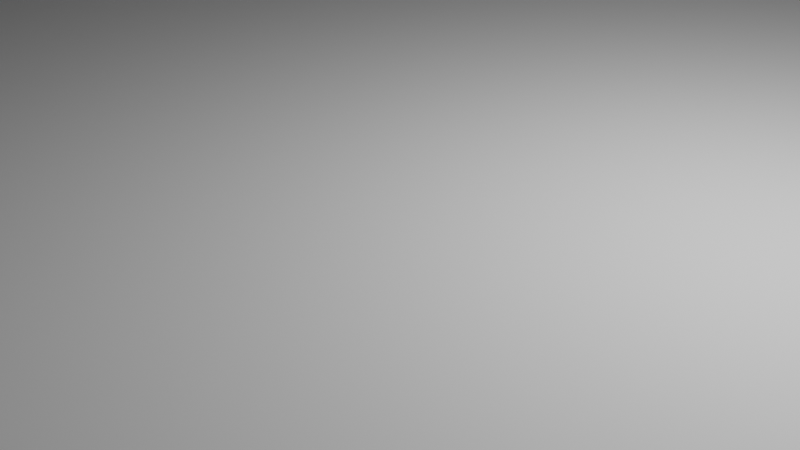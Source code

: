 # Source: case.blend  (saved by Blender 2.90.8; exported with 4.5.12 LTS)
import bpy
from mathutils import Matrix  # noqa: F401  (used for matrix-valued properties, if any)

bpy.ops.wm.read_factory_settings(use_empty=True)
scene = bpy.context.scene
scene.name = 'Scene'

# ---- collections
col_collection = bpy.data.collections.new('Collection'); scene.collection.children.link(col_collection)
col_box = bpy.data.collections.new('Box'); scene.collection.children.link(col_box)

# ---- world
world_world = bpy.data.worlds.new('World'); scene.world = world_world
world_world.use_nodes = True; world_world.node_tree.nodes.clear()
_N = world_world.node_tree.nodes; _L = world_world.node_tree.links
n0 = _N.new('ShaderNodeOutputWorld'); n0.name = 'World Output'; n0.location = (300, 300)
n1 = _N.new('ShaderNodeBackground'); n1.name = 'Background'; n1.location = (10, 300)
n1.inputs[0].default_value = (0.05088, 0.05088, 0.05088, 1.0)
_L.new(n1.outputs[0], n0.inputs[0])
n0.is_active_output = True
world_world.color = (0.05088, 0.05088, 0.05088)
world_world.use_sun_shadow = False
world_world.sun_shadow_jitter_overblur = 0.0

# ---- cameras
cam_camera = bpy.data.cameras.new('Camera')
cam_camera.clip_end = 100.0
cam_camera.ortho_scale = 7.314

# ---- lights
light_light = bpy.data.lights.new('Light', 'POINT')
light_light.transmission_factor = 0.0
light_light.energy = 1000.0
light_light.shadow_soft_size = 0.1
light_light.shadow_maximum_resolution = 0.006
light_light.use_absolute_resolution = True

# ---- meshes
me_cube_014 = bpy.data.meshes.new('Cube.014')
me_cube_014.from_pydata([(-1.0, -1.0, -1.0), (-1.0, -1.0, 1.0), (-1.0, 1.0, -1.0), (-1.0, 1.0, 1.0), (1.0, -1.0, -1.0), (1.0, -1.0, 1.0), (1.0, 1.0, -1.0), (1.0, 1.0, 1.0), (0.96, -1.0, -1.09), (0.96, -1.0, 1.0), (0.96, 163.0, -1.09), (0.96, 163.0, 1.0), (1.0, -1.0, -1.09), (1.0, -1.0, 1.0), (1.0, 163.0, -1.09), (1.0, 163.0, 1.0), (-1.0, 161.0, -1.0), (-1.0, 161.0, 1.0), (-1.0, 163.0, -1.0), (-1.0, 163.0, 1.0), (1.0, 161.0, -1.0), (1.0, 161.0, 1.0), (1.0, 163.0, -1.0), (1.0, 163.0, 1.0), (-1.0, -1.0, -1.09), (-1.0, -1.0, 1.0), (-1.0, 163.0, -1.09), (-1.0, 163.0, 1.0), (-0.96, -1.0, -1.09), (-0.96, -1.0, 1.0), (-0.96, 163.0, -1.09), (-0.96, 163.0, 1.0), (-1.0, 163.0, -1.09), (-1.0, 163.0, 1.0), (-1.0, -1.0, 1.0), (-1.0, -1.0, -1.09), (-0.96, 45.67, -0.7761), (-1.0, 45.67, -0.7761), (-0.96, 45.67, -0.1194), (-1.0, 45.67, -0.1194), (-0.96, 61.67, -0.1194), (-1.0, 61.67, -0.1194), (-0.96, 61.67, -0.7761), (-1.0, 61.67, -0.7761), (-0.96, 6.667, -0.7761), (-1.0, 6.667, -0.7761), (-0.96, 6.667, -0.1194), (-1.0, 6.667, -0.1194), (-0.96, 18.67, -0.1194), (-1.0, 18.67, -0.1194), (-0.96, 18.67, -0.7761), (-1.0, 18.67, -0.6807), (-1.0, 18.67, -0.7761), (-1.0, 14.08, -0.7761), (-1.0, -1.0, -1.09), (-1.0, -1.0, -1.0), (-1.0, 163.0, -1.09), (-1.0, 163.0, -1.0), (1.0, -1.0, -1.09), (1.0, -1.0, -1.0), (1.0, 163.0, -1.09), (1.0, 163.0, -1.0), (-0.01333, 80.33, -1.075), (-0.01333, 80.33, -1.015), (-0.01333, 81.67, -1.075), (-0.01333, 81.67, -1.015), (0.01333, 80.33, -1.075), (0.01333, 80.33, -1.015), (0.01333, 81.67, -1.075), (0.01333, 81.67, -1.015), (-0.01333, 80.33, -1.075), (-0.01333, 80.33, -1.015), (-0.01333, 81.67, -1.075), (-0.01333, 81.67, -1.015), (0.01333, 80.33, -1.075), (0.01333, 80.33, -1.015), (0.01333, 81.67, -1.075), (0.01333, 81.67, -1.015), (-0.6533, 66.33, -1.0), (-0.6533, 66.33, -0.8806), (-0.6533, 71.67, -1.0), (-0.6533, 71.67, -0.8806), (-0.5467, 66.33, -1.0), (-0.5467, 66.33, -0.8806), (-0.5467, 71.67, -1.0), (-0.5467, 71.67, -0.8806), (0.7, 46.0, -1.0), (0.7, 46.0, -0.8806), (0.7, 51.33, -1.0), (0.7, 51.33, -0.8806), (0.8067, 46.0, -1.0), (0.8067, 46.0, -0.8806), (0.8067, 51.33, -1.0), (0.8067, 51.33, -0.8806), (0.7, 9.0, -1.0), (0.7, 9.0, -0.8806), (0.7, 14.33, -1.0), (0.7, 14.33, -0.8806), (0.8067, 9.0, -1.0), (0.8067, 9.0, -0.8806), (0.8067, 14.33, -1.0), (0.8067, 14.33, -0.8806), (-0.6867, 2.333, -1.0), (-0.6867, 2.333, -0.8806), (-0.6867, 7.667, -1.0), (-0.6867, 7.667, -0.8806), (-0.58, 2.333, -1.0), (-0.58, 2.333, -0.8806), (-0.58, 7.667, -1.0), (-0.58, 7.667, -0.8806), (-1.0, 1.0, 0.8209), (-1.0, 1.0, 0.9104), (-1.0, 3.0, 0.8209), (-1.0, 3.0, 0.9104), (1.0, 1.0, 0.8209), (1.0, 1.0, 0.9104), (1.0, 3.0, 0.8209), (1.0, 3.0, 0.9104), (0.92, -1.0, 0.8209), (0.92, -1.0, 0.9104), (0.92, 163.0, 0.8209), (0.92, 163.0, 0.9104), (0.96, -1.0, 0.8209), (0.96, -1.0, 0.9104), (0.96, 163.0, 0.8209), (0.96, 163.0, 0.9104), (-0.96, -1.0, 0.8209), (-0.96, -1.0, 0.9104), (-0.96, 163.0, 0.8209), (-0.96, 163.0, 0.9104), (-0.92, -1.0, 0.8209), (-0.92, -1.0, 0.9104), (-0.92, 163.0, 0.8209), (-0.92, 163.0, 0.9104), (-0.96, 163.0, 0.8209), (-0.96, 163.0, 0.9104), (-0.96, -1.0, 0.9104), (-0.96, -1.0, 0.8209), (-0.92, 45.67, 0.8343), (-0.96, 45.67, 0.8343), (-0.92, 45.67, 0.8625), (-0.96, 45.67, 0.8625), (-0.92, 61.67, 0.8625), (-0.96, 61.67, 0.8625), (-0.92, 61.67, 0.8343), (-0.96, 61.67, 0.8343), (-0.92, 6.667, 0.8343), (-0.96, 6.667, 0.8343), (-0.92, 6.667, 0.8625), (-0.96, 6.667, 0.8625), (-0.92, 18.67, 0.8625), (-0.96, 18.67, 0.8625), (-0.92, 18.67, 0.8343), (-0.96, 18.67, 0.8384), (-0.96, 18.67, 0.8343), (-0.96, 14.08, 0.8343), (-1.0, 159.0, 0.8209), (-1.0, 159.0, 0.9104), (-1.0, 161.0, 0.8209), (-1.0, 161.0, 0.9104), (1.0, 159.0, 0.8209), (1.0, 159.0, 0.9104), (1.0, 161.0, 0.8209), (1.0, 161.0, 0.9104), (-1.0, 154.3, -0.7761), (-0.96, 154.3, -0.7761), (-1.0, 154.3, 0.6567), (-0.96, 154.3, 0.6567), (-1.0, 74.33, 0.6567), (-0.96, 74.33, 0.6567), (-0.96, 74.33, -0.7761), (-1.0, 74.33, -0.7761), (-0.96, 130.3, -0.7761), (-0.96, 74.33, -0.2407), (-0.4933, 71.67, -0.8806), (-0.4933, 71.67, -1.0), (-0.4933, 66.33, -1.0), (-0.4933, 66.33, -0.8806), (-0.5267, 7.667, -0.8806), (-0.5267, 7.667, -1.0), (-0.5267, 2.333, -1.0), (-0.5267, 2.333, -0.8806), (0.86, 51.33, -0.8806), (0.86, 51.33, -1.0), (0.86, 46.0, -1.0), (0.86, 46.0, -0.8806), (0.86, 14.33, -0.8806), (0.86, 14.33, -1.0), (0.86, 9.0, -1.0), (0.86, 9.0, -0.8806), (-1.027, 163.0, 1.0), (-1.027, 163.0, -1.09), (-1.027, -1.0, 1.0), (-1.027, 154.3, 0.6567), (-1.027, 74.33, 0.6567), (-1.027, 154.3, -0.7761), (-1.027, -1.0, -1.09), (-1.027, -1.0, 1.0), (-1.027, 61.67, -0.1194), (-1.027, 61.67, -0.7761), (-1.027, 45.67, -0.1194), (-1.027, 14.08, -0.7761), (-1.027, 163.0, -1.09), (-1.027, 6.667, -0.1194), (-1.027, 6.667, -0.7761), (-1.027, 18.67, -0.1194), (-1.027, 18.67, -0.6807), (-1.027, 154.3, -0.7761), (-1.027, 74.33, -0.7761), (-1.027, 74.33, 0.6567), (-1.027, 163.0, -1.09), (-1.027, -1.0, -1.09), (-1.027, 45.67, -0.1194), (-1.027, 45.67, -0.7761), (-1.027, 61.67, -0.7761), (-1.027, 14.08, -0.7761), (-1.027, 18.67, -0.7761), (-1.027, 18.67, -0.6807), (-1.0, -2.333, -1.0), (-1.0, -2.333, 1.0), (1.0, -2.333, 1.0), (1.0, -2.333, -1.0), (-1.0, -2.333, -1.09), (-1.0, -2.333, 1.0), (-1.027, -2.333, -1.09), (-1.027, -2.333, 1.0), (-1.0, -2.333, -1.09), (-1.0, -2.333, -1.0), (1.0, -2.333, -1.0), (1.0, -2.333, -1.09), (1.027, 163.0, 1.0), (1.027, 163.0, -1.09), (1.027, -1.0, -1.09), (1.027, -1.0, 1.0), (1.027, -1.0, 1.0), (1.027, -1.0, -1.0), (1.027, -2.333, 1.0), (1.027, -2.333, -1.0), (1.027, -1.0, -1.0), (1.027, -1.0, -1.09), (1.027, -2.333, -1.0), (1.027, -2.333, -1.09), (-1.0, 164.3, 1.0), (-1.0, 164.3, -1.0), (1.0, 164.3, -1.0), (1.0, 164.3, 1.0), (1.0, 164.3, 1.0), (1.0, 164.3, -1.09), (1.027, 164.3, 1.0), (1.027, 164.3, -1.09), (-1.0, 164.3, -1.0), (-1.0, 164.3, -1.09), (1.0, 164.3, -1.09), (1.0, 164.3, -1.0), (-1.0, 164.3, 1.0), (-1.0, 164.3, -1.09), (-1.027, 164.3, 1.0), (-1.027, 164.3, -1.09), (-1.0, 163.0, -1.149), (-1.0, -1.0, -1.149), (1.0, 163.0, -1.149), (1.0, -1.0, -1.149), (-1.0, 163.0, -1.149), (-1.0, -1.0, -1.149), (-1.027, 163.0, -1.149), (-1.027, -1.0, -1.149), (-1.0, -1.0, -1.149), (1.0, -1.0, -1.149), (-1.0, -2.333, -1.149), (1.0, -2.333, -1.149), (-1.027, -1.0, -1.149), (-1.0, -1.0, -1.149), (-1.027, -2.333, -1.149), (-1.0, -2.333, -1.149), (1.0, -1.0, -1.149), (1.0, 163.0, -1.149), (1.027, -1.0, -1.149), (1.027, 163.0, -1.149), (1.0, -2.333, -1.149), (1.0, -1.0, -1.149), (1.027, -2.333, -1.149), (1.027, -1.0, -1.149), (1.0, 163.0, -1.149), (-1.0, 163.0, -1.149), (1.0, 164.3, -1.149), (-1.0, 164.3, -1.149), (1.0, 163.0, -1.149), (1.027, 163.0, -1.149), (1.0, 164.3, -1.149), (1.027, 164.3, -1.149), (-1.027, 163.0, -1.149), (-1.0, 163.0, -1.149), (-1.027, 164.3, -1.149), (-1.0, 164.3, -1.149), (-1.0, 45.67, -0.0597), (-1.0, 61.67, -0.0597), (-1.027, 45.67, -0.0597), (-1.027, 61.67, -0.0597), (-0.96, 45.67, -0.0597), (-0.96, 61.67, -0.0597), (-1.0, 45.67, -0.0597), (-1.0, 61.67, -0.0597), (-1.0, 6.667, -0.0597), (-1.0, 18.67, -0.0597), (-1.027, 6.667, -0.0597), (-1.027, 18.67, -0.0597), (-0.96, 6.667, -0.0597), (-0.96, 18.67, -0.0597), (-1.0, 6.667, -0.0597), (-1.0, 18.67, -0.0597), (-0.96, 45.67, -0.1194), (-0.96, 61.67, -0.1194), (-0.96, 45.67, -0.0597), (-0.96, 61.67, -0.0597), (-0.96, 63.46, 0.8625), (-0.96, 63.46, 0.8343), (-0.92, 63.46, 0.8625), (-0.92, 63.46, 0.8343), (-0.92, 20.2, 0.8625), (-0.92, 20.2, 0.8343), (-0.96, 20.2, 0.8625), (-0.96, 20.2, 0.8343)], [(298, 299), (298, 300), (301, 299), (40, 299), (298, 38), (306, 308), (309, 307), (298, 312), (310, 38), (311, 40), (299, 313)], [(0, 1, 3, 2), (2, 3, 7, 6), (6, 7, 5, 4), (0, 4, 221, 218), (2, 6, 4, 0), (7, 3, 1, 5), (8, 9, 11, 10), (10, 11, 15, 14), (13, 12, 232, 233), (12, 13, 9, 8), (10, 14, 12, 8), (15, 11, 9, 13), (16, 17, 19, 18), (23, 22, 244, 245), (22, 23, 21, 20), (20, 21, 17, 16), (18, 22, 20, 16), (23, 19, 17, 21), (52, 51, 217, 216), (26, 27, 31, 30), (30, 172, 170, 173, 40, 42, 36, 28), (28, 29, 25, 24), (26, 30, 28, 24), (31, 27, 25, 29), (36, 37, 39, 38), (43, 42, 40, 41), (28, 36, 38, 48, 50, 44), (39, 200, 296, 294), (37, 36, 42, 43), (52, 50, 48, 49, 51), (45, 44, 50, 52, 53), (46, 48, 38, 40, 173, 169, 167, 165, 172, 30, 31, 29, 28, 44), (44, 45, 47, 46), (48, 46, 306, 307), (54, 55, 57, 56), (57, 61, 253, 250), (60, 61, 59, 58), (59, 55, 227, 228), (54, 56, 258, 259), (61, 57, 55, 59), (62, 63, 65, 64), (64, 65, 69, 68), (68, 69, 67, 66), (66, 67, 63, 62), (64, 68, 66, 62), (69, 65, 63, 67), (70, 71, 73, 72), (72, 73, 77, 76), (76, 77, 75, 74), (74, 75, 71, 70), (72, 76, 74, 70), (77, 73, 71, 75), (78, 79, 81, 80), (80, 81, 85, 84), (84, 85, 174, 175), (82, 83, 79, 78), (80, 84, 82, 78), (85, 81, 79, 83), (86, 87, 89, 88), (88, 89, 93, 92), (93, 91, 185, 182), (90, 91, 87, 86), (88, 92, 90, 86), (93, 89, 87, 91), (94, 95, 97, 96), (96, 97, 101, 100), (99, 98, 188, 189), (98, 99, 95, 94), (96, 100, 98, 94), (101, 97, 95, 99), (102, 103, 105, 104), (104, 105, 109, 108), (109, 107, 181, 178), (106, 107, 103, 102), (104, 108, 106, 102), (109, 105, 103, 107), (110, 111, 113, 112), (112, 113, 117, 116), (116, 117, 115, 114), (114, 115, 111, 110), (112, 116, 114, 110), (117, 113, 111, 115), (118, 119, 121, 120), (120, 121, 125, 124), (124, 125, 123, 122), (122, 123, 119, 118), (120, 124, 122, 118), (125, 121, 119, 123), (137, 155, 154, 153, 141, 139, 145, 134), (128, 129, 133, 132), (132, 142, 144, 138, 130), (130, 131, 127, 126), (128, 132, 130, 126), (133, 129, 127, 131), (145, 144, 142, 143), (130, 138, 140, 150, 152, 146), (134, 145, 143, 141, 153, 151, 149, 147, 155, 137, 136, 135), (139, 138, 144, 145), (154, 152, 150, 151, 153), (147, 146, 152, 154, 155), (147, 149, 320, 321), (148, 149, 151, 150), (156, 157, 159, 158), (158, 159, 163, 162), (162, 163, 161, 160), (160, 161, 157, 156), (158, 162, 160, 156), (163, 159, 157, 161), (164, 165, 167, 166), (171, 170, 172, 165, 164), (170, 171, 168, 169, 173), (169, 168, 166, 167), (32, 164, 195, 191), (175, 174, 177, 176), (83, 82, 176, 177), (82, 84, 175, 176), (85, 83, 177, 174), (179, 178, 181, 180), (108, 109, 178, 179), (107, 106, 180, 181), (106, 108, 179, 180), (183, 182, 185, 184), (92, 93, 182, 183), (91, 90, 184, 185), (90, 92, 183, 184), (187, 186, 189, 188), (98, 100, 187, 188), (101, 99, 189, 186), (100, 101, 186, 187), (195, 193, 194, 192, 190, 191), (191, 190, 256, 257), (164, 166, 193, 195), (166, 168, 194, 193), (168, 34, 192, 194), (34, 33, 190, 192), (202, 199, 198, 200, 206, 205, 203, 204, 201, 196, 197, 209, 208, 207), (203, 205, 305, 304), (39, 51, 206, 200), (51, 49, 205, 206), (35, 34, 223, 222), (53, 35, 196, 201), (171, 164, 207, 208), (32, 43, 199, 202), (45, 53, 201, 204), (43, 41, 198, 199), (47, 45, 204, 203), (34, 168, 209, 197), (168, 171, 208, 209), (164, 32, 202, 207), (211, 215, 216, 217, 212, 213, 214, 210), (39, 37, 213, 212), (37, 43, 214, 213), (51, 39, 212, 217), (53, 52, 216, 215), (35, 53, 215, 211), (210, 32, 262, 264), (43, 32, 210, 214), (221, 220, 219, 218), (5, 1, 219, 220), (220, 221, 237, 236), (1, 0, 218, 219), (222, 223, 225, 224), (34, 197, 225, 223), (197, 196, 224, 225), (224, 196, 270, 272), (229, 228, 227, 226), (58, 59, 238, 239), (55, 54, 226, 227), (226, 54, 266, 268), (231, 230, 233, 232), (231, 232, 276, 277), (15, 13, 233, 230), (247, 249, 289, 288), (235, 234, 236, 237), (221, 4, 235, 237), (4, 5, 234, 235), (5, 220, 236, 234), (239, 238, 240, 241), (59, 228, 240, 238), (228, 229, 241, 240), (241, 229, 278, 280), (243, 242, 245, 244), (22, 18, 243, 244), (19, 23, 245, 242), (18, 19, 242, 243), (247, 246, 248, 249), (230, 231, 249, 248), (14, 15, 246, 247), (15, 230, 248, 246), (251, 250, 253, 252), (56, 57, 250, 251), (61, 60, 252, 253), (251, 252, 284, 285), (254, 255, 257, 256), (33, 32, 255, 254), (255, 32, 291, 293), (190, 33, 254, 256), (258, 260, 261, 259), (60, 58, 261, 260), (58, 54, 259, 261), (56, 60, 260, 258), (262, 263, 265, 264), (211, 210, 264, 265), (32, 35, 263, 262), (35, 211, 265, 263), (266, 267, 269, 268), (54, 58, 267, 266), (58, 229, 269, 267), (229, 226, 268, 269), (270, 271, 273, 272), (35, 222, 273, 271), (222, 224, 272, 273), (196, 35, 271, 270), (274, 275, 277, 276), (12, 14, 275, 274), (14, 231, 277, 275), (232, 12, 274, 276), (278, 279, 281, 280), (58, 239, 281, 279), (239, 241, 280, 281), (229, 58, 279, 278), (282, 283, 285, 284), (56, 251, 285, 283), (60, 56, 283, 282), (252, 60, 282, 284), (287, 286, 288, 289), (231, 14, 286, 287), (249, 231, 287, 289), (14, 247, 288, 286), (291, 290, 292, 293), (257, 255, 293, 292), (32, 191, 290, 291), (191, 257, 292, 290), (295, 294, 296, 297), (198, 41, 295, 297), (303, 302, 304, 305), (205, 49, 303, 305), (47, 203, 304, 302), (317, 315, 314, 316), (138, 139, 315, 317), (139, 141, 314, 315), (319, 321, 320, 318), (149, 148, 318, 320), (146, 147, 321, 319), (146, 319, 318, 148, 150, 140, 138, 317, 316, 314, 141, 143, 142, 132, 133, 131, 130)])
_uv = me_cube_014.uv_layers.new(name='UVMap')
_uv.uv.foreach_set('vector', [0.375, 0.0, 0.625, 0.0, 0.625, 0.25, 0.375, 0.25, 0.375, 0.25, 0.625, 0.25, 0.625, 0.5, 0.375, 0.5, 0.375, 0.5, 0.625, 0.5, 0.625, 0.75, 0.375, 0.75, 0.125, 0.75, 0.375, 0.75, 0.375, 0.75, 0.125, 0.75, 0.125, 0.5, 0.375, 0.5, 0.375, 0.75, 0.125, 0.75, 0.625, 0.5, 0.875, 0.5, 0.875, 0.75, 0.625, 0.75, 0.375, 0.0, 0.625, 0.0, 0.625, 0.25, 0.375, 0.25, 0.375, 0.25, 0.625, 0.25, 0.625, 0.5, 0.375, 0.5, 0.625, 0.75, 0.375, 0.75, 0.375, 0.75, 0.625, 0.75, 0.375, 0.75, 0.625, 0.75, 0.625, 1.0, 0.375, 1.0, 0.125, 0.5, 0.375, 0.5, 0.375, 0.75, 0.125, 0.75, 0.625, 0.5, 0.875, 0.5, 0.875, 0.75, 0.625, 0.75, 0.375, 0.0, 0.625, 0.0, 0.625, 0.25, 0.375, 0.25, 0.625, 0.5, 0.375, 0.5, 0.375, 0.5, 0.625, 0.5, 0.375, 0.5, 0.625, 0.5, 0.625, 0.75, 0.375, 0.75, 0.375, 0.75, 0.625, 0.75, 0.625, 1.0, 0.375, 1.0, 0.125, 0.5, 0.375, 0.5, 0.375, 0.75, 0.125, 0.75, 0.625, 0.5, 0.875, 0.5, 0.875, 0.75, 0.625, 0.75, 0.375, 0.2812, 0.4113, 0.2812, 0.4113, 0.2812, 0.375, 0.2812, 0.375, 0.25, 0.625, 0.25, 0.625, 0.5, 0.375, 0.5, 0.375, 0.5, 0.4125, 0.5499, 0.4125, 0.6352, 0.4766, 0.6352, 0.4911, 0.6545, 0.4125, 0.6545, 0.4125, 0.6789, 0.375, 0.75, 0.375, 0.75, 0.625, 0.75, 0.625, 1.0, 0.375, 1.0, 0.125, 0.5, 0.375, 0.5, 0.375, 0.75, 0.125, 0.75, 0.625, 0.5, 0.875, 0.5, 0.875, 0.75, 0.625, 0.75, 0.375, 0.875, 0.375, 0.9229, 0.625, 0.9229, 0.625, 0.875, 0.375, 0.3271, 0.375, 0.375, 0.625, 0.375, 0.625, 0.3271, 0.375, 0.75, 0.4125, 0.6789, 0.4911, 0.6789, 0.4911, 0.72, 0.4125, 0.72, 0.4125, 0.7383, 0.4911, 0.07114, 0.4911, 0.07114, 0.4911, 0.07114, 0.4911, 0.07114, 0.2021, 0.75, 0.25, 0.75, 0.25, 0.5, 0.2021, 0.5, 0.375, 0.2812, 0.375, 0.375, 0.625, 0.375, 0.625, 0.2812, 0.4113, 0.2812, 0.1562, 0.75, 0.25, 0.75, 0.25, 0.5, 0.1562, 0.5, 0.1562, 0.5956, 0.4911, 0.7383, 0.4911, 0.72, 0.4911, 0.6789, 0.4911, 0.6545, 0.4766, 0.6352, 0.5839, 0.6352, 0.5839, 0.5132, 0.4125, 0.5132, 0.4125, 0.5499, 0.375, 0.5, 0.625, 0.5, 0.625, 0.75, 0.375, 0.75, 0.4125, 0.7383, 0.375, 0.875, 0.375, 0.9688, 0.625, 0.9688, 0.625, 0.875, 0.4911, 0.72, 0.4911, 0.7383, 0.4911, 0.7383, 0.4911, 0.72, 0.375, 0.0, 0.625, 0.0, 0.625, 0.25, 0.375, 0.25, 0.875, 0.5, 0.625, 0.5, 0.625, 0.5, 0.875, 0.5, 0.375, 0.5, 0.625, 0.5, 0.625, 0.75, 0.375, 0.75, 0.625, 0.75, 0.875, 0.75, 0.875, 0.75, 0.625, 0.75, 0.375, 0.0, 0.375, 0.25, 0.375, 0.25, 0.375, 0.0, 0.625, 0.5, 0.875, 0.5, 0.875, 0.75, 0.625, 0.75, 0.375, 0.0, 0.625, 0.0, 0.625, 0.25, 0.375, 0.25, 0.375, 0.25, 0.625, 0.25, 0.625, 0.5, 0.375, 0.5, 0.375, 0.5, 0.625, 0.5, 0.625, 0.75, 0.375, 0.75, 0.375, 0.75, 0.625, 0.75, 0.625, 1.0, 0.375, 1.0, 0.125, 0.5, 0.375, 0.5, 0.375, 0.75, 0.125, 0.75, 0.625, 0.5, 0.875, 0.5, 0.875, 0.75, 0.625, 0.75, 0.375, 0.0, 0.625, 0.0, 0.625, 0.25, 0.375, 0.25, 0.375, 0.25, 0.625, 0.25, 0.625, 0.5, 0.375, 0.5, 0.375, 0.5, 0.625, 0.5, 0.625, 0.75, 0.375, 0.75, 0.375, 0.75, 0.625, 0.75, 0.625, 1.0, 0.375, 1.0, 0.125, 0.5, 0.375, 0.5, 0.375, 0.75, 0.125, 0.75, 0.625, 0.5, 0.875, 0.5, 0.875, 0.75, 0.625, 0.75, 0.375, 0.0, 0.625, 0.0, 0.625, 0.25, 0.375, 0.25, 0.375, 0.25, 0.625, 0.25, 0.625, 0.5, 0.375, 0.5, 0.375, 0.5, 0.625, 0.5, 0.625, 0.5, 0.375, 0.5, 0.375, 0.75, 0.625, 0.75, 0.625, 1.0, 0.375, 1.0, 0.125, 0.5, 0.375, 0.5, 0.375, 0.75, 0.125, 0.75, 0.625, 0.5, 0.875, 0.5, 0.875, 0.75, 0.625, 0.75, 0.375, 0.0, 0.625, 0.0, 0.625, 0.25, 0.375, 0.25, 0.375, 0.25, 0.625, 0.25, 0.625, 0.5, 0.375, 0.5, 0.625, 0.5, 0.625, 0.75, 0.625, 0.75, 0.625, 0.5, 0.375, 0.75, 0.625, 0.75, 0.625, 1.0, 0.375, 1.0, 0.125, 0.5, 0.375, 0.5, 0.375, 0.75, 0.125, 0.75, 0.625, 0.5, 0.875, 0.5, 0.875, 0.75, 0.625, 0.75, 0.375, 0.0, 0.625, 0.0, 0.625, 0.25, 0.375, 0.25, 0.375, 0.25, 0.625, 0.25, 0.625, 0.5, 0.375, 0.5, 0.625, 0.75, 0.375, 0.75, 0.375, 0.75, 0.625, 0.75, 0.375, 0.75, 0.625, 0.75, 0.625, 1.0, 0.375, 1.0, 0.125, 0.5, 0.375, 0.5, 0.375, 0.75, 0.125, 0.75, 0.625, 0.5, 0.875, 0.5, 0.875, 0.75, 0.625, 0.75, 0.375, 0.0, 0.625, 0.0, 0.625, 0.25, 0.375, 0.25, 0.375, 0.25, 0.625, 0.25, 0.625, 0.5, 0.375, 0.5, 0.625, 0.5, 0.625, 0.75, 0.625, 0.75, 0.625, 0.5, 0.375, 0.75, 0.625, 0.75, 0.625, 1.0, 0.375, 1.0, 0.125, 0.5, 0.375, 0.5, 0.375, 0.75, 0.125, 0.75, 0.625, 0.5, 0.875, 0.5, 0.875, 0.75, 0.625, 0.75, 0.375, 0.0, 0.625, 0.0, 0.625, 0.25, 0.375, 0.25, 0.375, 0.25, 0.625, 0.25, 0.625, 0.5, 0.375, 0.5, 0.375, 0.5, 0.625, 0.5, 0.625, 0.75, 0.375, 0.75, 0.375, 0.75, 0.625, 0.75, 0.625, 1.0, 0.375, 1.0, 0.125, 0.5, 0.375, 0.5, 0.375, 0.75, 0.125, 0.75, 0.625, 0.5, 0.875, 0.5, 0.875, 0.75, 0.625, 0.75, 0.375, 0.0, 0.625, 0.0, 0.625, 0.25, 0.375, 0.25, 0.375, 0.25, 0.625, 0.25, 0.625, 0.5, 0.375, 0.5, 0.375, 0.5, 0.625, 0.5, 0.625, 0.75, 0.375, 0.75, 0.375, 0.75, 0.625, 0.75, 0.625, 1.0, 0.375, 1.0, 0.125, 0.5, 0.375, 0.5, 0.375, 0.75, 0.125, 0.75, 0.625, 0.5, 0.875, 0.5, 0.875, 0.75, 0.625, 0.75, 0.375, 0.0, 0.4125, 0.02298, 0.4125, 0.02998, 0.4239, 0.02998, 0.4911, 0.07114, 0.4125, 0.07114, 0.4125, 0.09553, 0.375, 0.25, 0.375, 0.25, 0.625, 0.25, 0.625, 0.5, 0.375, 0.5, 0.375, 0.5, 0.4911, 0.6545, 0.4125, 0.6545, 0.4125, 0.6789, 0.375, 0.75, 0.375, 0.75, 0.625, 0.75, 0.625, 1.0, 0.375, 1.0, 0.125, 0.5, 0.375, 0.5, 0.375, 0.75, 0.125, 0.75, 0.625, 0.5, 0.875, 0.5, 0.875, 0.75, 0.625, 0.75, 0.375, 0.3271, 0.375, 0.375, 0.625, 0.375, 0.625, 0.3271, 0.375, 0.75, 0.4125, 0.6789, 0.4911, 0.6789, 0.4911, 0.72, 0.4125, 0.72, 0.4125, 0.7383, 0.375, 0.25, 0.4125, 0.09553, 0.4911, 0.09553, 0.4911, 0.07114, 0.4239, 0.02998, 0.4911, 0.02998, 0.4911, 0.01169, 0.4125, 0.01169, 0.4125, 0.02298, 0.375, 0.0, 0.625, 0.0, 0.625, 0.25, 0.2021, 0.75, 0.25, 0.75, 0.25, 0.5, 0.2021, 0.5, 0.375, 0.2812, 0.375, 0.375, 0.625, 0.375, 0.625, 0.2812, 0.4113, 0.2812, 0.1562, 0.75, 0.25, 0.75, 0.25, 0.5, 0.1562, 0.5, 0.1562, 0.5956, 0.4125, 0.01169, 0.4911, 0.01169, 0.4911, 0.01169, 0.4125, 0.01169, 0.75, 0.75, 0.8438, 0.75, 0.8438, 0.5, 0.75, 0.5, 0.375, 0.0, 0.625, 0.0, 0.625, 0.25, 0.375, 0.25, 0.375, 0.25, 0.625, 0.25, 0.625, 0.5, 0.375, 0.5, 0.375, 0.5, 0.625, 0.5, 0.625, 0.75, 0.375, 0.75, 0.375, 0.75, 0.625, 0.75, 0.625, 1.0, 0.375, 1.0, 0.125, 0.5, 0.375, 0.5, 0.375, 0.75, 0.125, 0.75, 0.625, 0.5, 0.875, 0.5, 0.875, 0.75, 0.625, 0.75, 0.375, 0.2969, 0.375, 0.3438, 0.625, 0.3438, 0.625, 0.2969, 0.1719, 0.75, 0.2187, 0.75, 0.2187, 0.5752, 0.2187, 0.5, 0.1719, 0.5, 0.375, 0.9063, 0.375, 0.9531, 0.625, 0.9531, 0.625, 0.9063, 0.4684, 0.9063, 0.7813, 0.75, 0.8281, 0.75, 0.8281, 0.5, 0.7813, 0.5, 0.375, 0.25, 0.4125, 0.2368, 0.4125, 0.2368, 0.375, 0.25, 0.375, 0.5, 0.625, 0.5, 0.625, 0.75, 0.375, 0.75, 0.625, 0.75, 0.375, 0.75, 0.375, 0.75, 0.625, 0.75, 0.375, 0.75, 0.375, 0.5, 0.375, 0.5, 0.375, 0.75, 0.625, 0.5, 0.625, 0.75, 0.625, 0.75, 0.625, 0.5, 0.375, 0.5, 0.625, 0.5, 0.625, 0.75, 0.375, 0.75, 0.375, 0.5, 0.625, 0.5, 0.625, 0.5, 0.375, 0.5, 0.625, 0.75, 0.375, 0.75, 0.375, 0.75, 0.625, 0.75, 0.375, 0.75, 0.375, 0.5, 0.375, 0.5, 0.375, 0.75, 0.375, 0.5, 0.625, 0.5, 0.625, 0.75, 0.375, 0.75, 0.375, 0.5, 0.625, 0.5, 0.625, 0.5, 0.375, 0.5, 0.625, 0.75, 0.375, 0.75, 0.375, 0.75, 0.625, 0.75, 0.375, 0.75, 0.375, 0.5, 0.375, 0.5, 0.375, 0.75, 0.375, 0.5, 0.625, 0.5, 0.625, 0.75, 0.375, 0.75, 0.375, 0.75, 0.375, 0.5, 0.375, 0.5, 0.375, 0.75, 0.625, 0.5, 0.625, 0.75, 0.625, 0.75, 0.625, 0.5, 0.375, 0.5, 0.625, 0.5, 0.625, 0.5, 0.375, 0.5, 0.4125, 0.2368, 0.5839, 0.2368, 0.5839, 0.1148, 0.625, 0.0, 0.625, 0.25, 0.375, 0.25, 0.375, 0.25, 0.625, 0.25, 0.625, 0.25, 0.375, 0.25, 0.375, 0.2969, 0.625, 0.2969, 0.625, 0.2969, 0.375, 0.2969, 0.8281, 0.5, 0.8281, 0.75, 0.8281, 0.75, 0.8281, 0.5, 0.5839, 0.1148, 0.625, 0.0, 0.625, 0.0, 0.5839, 0.1148, 0.0, 0.0, 0.0, 0.0, 0.0, 0.0, 0.0, 0.0, 0.375, 0.25, 0.4125, 0.09553, 0.4911, 0.09553, 0.4911, 0.07114, 0.4239, 0.02998, 0.4911, 0.02998, 0.4911, 0.01169, 0.4125, 0.01169, 0.4125, 0.02298, 0.375, 0.0, 0.625, 0.0, 0.5839, 0.1148, 0.4125, 0.1148, 0.4125, 0.2368, 0.4911, 0.01169, 0.4911, 0.02998, 0.4911, 0.02998, 0.4911, 0.01169, 0.4911, 0.07114, 0.4239, 0.02998, 0.4239, 0.02998, 0.4911, 0.07114, 0.4113, 0.2812, 0.625, 0.2812, 0.625, 0.2812, 0.4113, 0.2812, 0.0, 0.0, 0.0, 0.0, 0.0, 0.0, 0.0, 0.0, 0.4125, 0.02298, 0.375, 0.0, 0.375, 0.0, 0.4125, 0.02298, 0.1719, 0.75, 0.1719, 0.5, 0.1719, 0.5, 0.1719, 0.75, 0.375, 0.25, 0.4125, 0.09553, 0.4125, 0.09553, 0.375, 0.25, 0.1562, 0.75, 0.1562, 0.5956, 0.1562, 0.5956, 0.1562, 0.75, 0.375, 0.3271, 0.625, 0.3271, 0.625, 0.3271, 0.375, 0.3271, 0.625, 0.9688, 0.375, 0.9688, 0.375, 0.9688, 0.625, 0.9688, 0.625, 0.0, 0.5839, 0.1148, 0.5839, 0.1148, 0.625, 0.0, 0.625, 0.9531, 0.375, 0.9531, 0.375, 0.9531, 0.625, 0.9531, 0.4125, 0.2368, 0.375, 0.25, 0.375, 0.25, 0.4125, 0.2368, 0.375, 0.0, 0.4125, 0.02298, 0.4125, 0.02998, 0.4239, 0.02998, 0.4911, 0.07114, 0.4125, 0.07114, 0.4125, 0.09553, 0.375, 0.25, 0.625, 0.9229, 0.375, 0.9229, 0.375, 0.9229, 0.625, 0.9229, 0.2021, 0.75, 0.2021, 0.5, 0.2021, 0.5, 0.2021, 0.75, 0.4239, 0.02998, 0.4911, 0.07114, 0.4911, 0.07114, 0.4239, 0.02998, 0.1562, 0.5956, 0.1562, 0.5, 0.1562, 0.5, 0.1562, 0.5956, 0.375, 0.0, 0.4125, 0.02298, 0.4125, 0.02298, 0.375, 0.0, 0.375, 0.25, 0.375, 0.25, 0.375, 0.25, 0.375, 0.25, 0.4125, 0.09553, 0.375, 0.25, 0.375, 0.25, 0.4125, 0.09553, 0.375, 0.75, 0.625, 0.75, 0.625, 1.0, 0.375, 1.0, 0.625, 0.75, 0.875, 0.75, 0.875, 0.75, 0.625, 0.75, 0.625, 0.75, 0.375, 0.75, 0.375, 0.75, 0.625, 0.75, 0.625, 0.0, 0.375, 0.0, 0.375, 0.0, 0.625, 0.0, 0.0, 0.0, 0.0, 0.0, 0.0, 0.0, 0.0, 0.0, 0.625, 0.0, 0.625, 0.0, 0.625, 0.0, 0.625, 0.0, 0.625, 0.0, 0.375, 0.0, 0.375, 0.0, 0.625, 0.0, 0.375, 0.0, 0.375, 0.0, 0.375, 0.0, 0.375, 0.0, 0.375, 0.75, 0.625, 0.75, 0.625, 1.0, 0.375, 1.0, 0.375, 0.75, 0.625, 0.75, 0.625, 0.75, 0.375, 0.75, 0.625, 0.0, 0.375, 0.0, 0.375, 0.0, 0.625, 0.0, 0.375, 0.0, 0.375, 0.0, 0.375, 0.0, 0.375, 0.0, 0.375, 0.5, 0.625, 0.5, 0.625, 0.75, 0.375, 0.75, 0.375, 0.5, 0.375, 0.75, 0.375, 0.75, 0.375, 0.5, 0.625, 0.5, 0.625, 0.75, 0.625, 0.75, 0.625, 0.5, 0.375, 0.5, 0.375, 0.5, 0.375, 0.5, 0.375, 0.5, 0.375, 0.75, 0.625, 0.75, 0.625, 0.75, 0.375, 0.75, 0.375, 0.75, 0.375, 0.75, 0.375, 0.75, 0.375, 0.75, 0.375, 0.75, 0.625, 0.75, 0.625, 0.75, 0.375, 0.75, 0.625, 0.75, 0.625, 0.75, 0.625, 0.75, 0.625, 0.75, 0.375, 0.75, 0.625, 0.75, 0.625, 0.75, 0.375, 0.75, 0.625, 0.75, 0.625, 0.75, 0.625, 0.75, 0.625, 0.75, 0.625, 0.75, 0.375, 0.75, 0.375, 0.75, 0.625, 0.75, 0.375, 0.75, 0.375, 0.75, 0.375, 0.75, 0.375, 0.75, 0.375, 0.25, 0.625, 0.25, 0.625, 0.5, 0.375, 0.5, 0.375, 0.5, 0.125, 0.5, 0.125, 0.5, 0.375, 0.5, 0.875, 0.5, 0.625, 0.5, 0.625, 0.5, 0.875, 0.5, 0.375, 0.25, 0.625, 0.25, 0.625, 0.25, 0.375, 0.25, 0.375, 0.5, 0.625, 0.5, 0.625, 0.5, 0.375, 0.5, 0.625, 0.5, 0.375, 0.5, 0.375, 0.5, 0.625, 0.5, 0.375, 0.5, 0.625, 0.5, 0.625, 0.5, 0.375, 0.5, 0.625, 0.5, 0.625, 0.5, 0.625, 0.5, 0.625, 0.5, 0.375, 0.25, 0.625, 0.25, 0.625, 0.5, 0.375, 0.5, 0.375, 0.25, 0.625, 0.25, 0.625, 0.25, 0.375, 0.25, 0.625, 0.5, 0.375, 0.5, 0.375, 0.5, 0.625, 0.5, 0.375, 0.25, 0.375, 0.5, 0.375, 0.5, 0.375, 0.25, 0.0, 0.0, 0.0, 0.0, 0.0, 0.0, 0.0, 0.0, 0.0, 0.0, 0.0, 0.0, 0.0, 0.0, 0.0, 0.0, 0.0, 0.0, 0.0, 0.0, 0.0, 0.0, 0.0, 0.0, 0.0, 0.0, 0.0, 0.0, 0.0, 0.0, 0.0, 0.0, 0.125, 0.5, 0.375, 0.5, 0.375, 0.75, 0.125, 0.75, 0.375, 0.5, 0.375, 0.75, 0.375, 0.75, 0.375, 0.5, 0.375, 0.75, 0.125, 0.75, 0.125, 0.75, 0.375, 0.75, 0.125, 0.5, 0.375, 0.5, 0.375, 0.5, 0.125, 0.5, 0.0, 0.0, 0.0, 0.0, 0.0, 0.0, 0.0, 0.0, 0.375, 0.0, 0.375, 0.25, 0.375, 0.25, 0.375, 0.0, 0.0, 0.0, 0.0, 0.0, 0.0, 0.0, 0.0, 0.0, 0.375, 0.0, 0.375, 0.0, 0.375, 0.0, 0.375, 0.0, 0.125, 0.75, 0.375, 0.75, 0.375, 0.75, 0.125, 0.75, 0.125, 0.75, 0.375, 0.75, 0.375, 0.75, 0.125, 0.75, 0.375, 0.75, 0.375, 0.75, 0.375, 0.75, 0.375, 0.75, 0.375, 0.75, 0.375, 1.0, 0.375, 1.0, 0.375, 0.75, 0.375, 0.0, 0.375, 0.0, 0.375, 0.0, 0.375, 0.0, 0.0, 0.0, 0.0, 0.0, 0.0, 0.0, 0.0, 0.0, 0.0, 0.0, 0.0, 0.0, 0.0, 0.0, 0.0, 0.0, 0.375, 0.0, 0.375, 0.0, 0.375, 0.0, 0.375, 0.0, 0.375, 0.75, 0.375, 0.5, 0.375, 0.5, 0.375, 0.75, 0.375, 0.75, 0.375, 0.5, 0.375, 0.5, 0.375, 0.75, 0.375, 0.5, 0.375, 0.5, 0.375, 0.5, 0.375, 0.5, 0.375, 0.75, 0.375, 0.75, 0.375, 0.75, 0.375, 0.75, 0.375, 0.75, 0.375, 0.75, 0.375, 0.75, 0.375, 0.75, 0.375, 0.75, 0.375, 0.75, 0.375, 0.75, 0.375, 0.75, 0.375, 0.75, 0.375, 0.75, 0.375, 0.75, 0.375, 0.75, 0.375, 0.75, 0.375, 0.75, 0.375, 0.75, 0.375, 0.75, 0.375, 0.5, 0.125, 0.5, 0.125, 0.5, 0.375, 0.5, 0.375, 0.25, 0.375, 0.25, 0.375, 0.25, 0.375, 0.25, 0.375, 0.5, 0.125, 0.5, 0.125, 0.5, 0.375, 0.5, 0.375, 0.5, 0.375, 0.5, 0.375, 0.5, 0.375, 0.5, 0.375, 0.5, 0.375, 0.5, 0.375, 0.5, 0.375, 0.5, 0.375, 0.5, 0.375, 0.5, 0.375, 0.5, 0.375, 0.5, 0.375, 0.5, 0.375, 0.5, 0.375, 0.5, 0.375, 0.5, 0.375, 0.5, 0.375, 0.5, 0.375, 0.5, 0.375, 0.5, 0.375, 0.25, 0.375, 0.25, 0.375, 0.25, 0.375, 0.25, 0.0, 0.0, 0.0, 0.0, 0.0, 0.0, 0.0, 0.0, 0.375, 0.25, 0.375, 0.25, 0.375, 0.25, 0.375, 0.25, 0.375, 0.25, 0.375, 0.25, 0.375, 0.25, 0.375, 0.25, 0.7979, 0.5, 0.7979, 0.75, 0.7979, 0.75, 0.7979, 0.5, 0.625, 0.3271, 0.625, 0.3271, 0.625, 0.3271, 0.625, 0.3271, 0.8438, 0.5, 0.8438, 0.75, 0.8438, 0.75, 0.8438, 0.5, 0.625, 0.2812, 0.625, 0.2812, 0.625, 0.2812, 0.625, 0.2812, 0.625, 0.9688, 0.625, 0.9688, 0.625, 0.9688, 0.625, 0.9688, 0.375, 0.875, 0.375, 0.9229, 0.625, 0.9229, 0.625, 0.875, 0.25, 0.75, 0.2021, 0.75, 0.2021, 0.75, 0.25, 0.75, 0.4125, 0.07114, 0.4911, 0.07114, 0.4911, 0.07114, 0.4125, 0.07114, 0.375, 0.875, 0.375, 0.9688, 0.625, 0.9688, 0.625, 0.875, 0.8438, 0.75, 0.75, 0.75, 0.75, 0.75, 0.8438, 0.75, 0.25, 0.75, 0.1562, 0.75, 0.1562, 0.75, 0.25, 0.75, 0.4125, 0.7383, 0.4125, 0.7383, 0.4911, 0.7383, 0.4911, 0.7383, 0.4911, 0.72, 0.4911, 0.6789, 0.4125, 0.6789, 0.4125, 0.6789, 0.75, 0.75, 0.7979, 0.75, 0.7979, 0.75, 0.7979, 0.5, 0.4911, 0.6545, 0.375, 0.5, 0.625, 0.5, 0.625, 0.75, 0.375, 0.75])
me_cube_014.use_remesh_fix_poles = True
me_cube_014.use_remesh_preserve_attributes = False
me_cube_014.use_mirror_vertex_groups = False
me_cube_014.update()
me_cube_001 = bpy.data.meshes.new('Cube.001')
me_cube_001.from_pydata([(-1.0, -1.0, -1.0), (-1.0, -1.0, 1.0), (-1.0, 1.0, -1.0), (-1.0, 1.0, 1.0), (1.0, -1.0, -1.0), (1.0, -1.0, 1.0), (1.0, 1.0, -1.0), (1.0, 1.0, 1.0), (-0.01333, -0.00813, -0.6667), (-0.01333, -0.00813, 0.6667), (-0.01333, 0.00813, -0.6667), (-0.01333, 0.00813, 0.6667), (0.01333, -0.00813, -0.6667), (0.01333, -0.00813, 0.6667), (0.01333, 0.00813, -0.6667), (0.01333, 0.00813, 0.6667), (-0.01333, -0.00813, -0.6667), (-0.01333, -0.00813, 0.6667), (-0.01333, 0.00813, -0.6667), (-0.01333, 0.00813, 0.6667), (0.01333, -0.00813, -0.6667), (0.01333, -0.00813, 0.6667), (0.01333, 0.00813, -0.6667), (0.01333, 0.00813, 0.6667), (-1.0, 1.0, -2.333), (-1.0, -1.0, -2.333), (1.0, 1.0, -2.333), (1.0, -1.0, -2.333)], [], [(0, 1, 3, 2), (2, 3, 7, 6), (6, 7, 5, 4), (4, 5, 1, 0), (4, 0, 25, 27), (7, 3, 1, 5), (8, 9, 11, 10), (10, 11, 15, 14), (14, 15, 13, 12), (12, 13, 9, 8), (10, 14, 12, 8), (15, 11, 9, 13), (16, 17, 19, 18), (18, 19, 23, 22), (22, 23, 21, 20), (20, 21, 17, 16), (18, 22, 20, 16), (23, 19, 17, 21), (24, 26, 27, 25), (2, 6, 26, 24), (0, 2, 24, 25), (6, 4, 27, 26)])
_uv = me_cube_001.uv_layers.new(name='UVMap')
_uv.uv.foreach_set('vector', [0.375, 0.0, 0.625, 0.0, 0.625, 0.25, 0.375, 0.25, 0.375, 0.25, 0.625, 0.25, 0.625, 0.5, 0.375, 0.5, 0.375, 0.5, 0.625, 0.5, 0.625, 0.75, 0.375, 0.75, 0.375, 0.75, 0.625, 0.75, 0.625, 1.0, 0.375, 1.0, 0.375, 0.75, 0.375, 1.0, 0.375, 1.0, 0.375, 0.75, 0.625, 0.5, 0.875, 0.5, 0.875, 0.75, 0.625, 0.75, 0.375, 0.0, 0.625, 0.0, 0.625, 0.25, 0.375, 0.25, 0.375, 0.25, 0.625, 0.25, 0.625, 0.5, 0.375, 0.5, 0.375, 0.5, 0.625, 0.5, 0.625, 0.75, 0.375, 0.75, 0.375, 0.75, 0.625, 0.75, 0.625, 1.0, 0.375, 1.0, 0.125, 0.5, 0.375, 0.5, 0.375, 0.75, 0.125, 0.75, 0.625, 0.5, 0.875, 0.5, 0.875, 0.75, 0.625, 0.75, 0.375, 0.0, 0.625, 0.0, 0.625, 0.25, 0.375, 0.25, 0.375, 0.25, 0.625, 0.25, 0.625, 0.5, 0.375, 0.5, 0.375, 0.5, 0.625, 0.5, 0.625, 0.75, 0.375, 0.75, 0.375, 0.75, 0.625, 0.75, 0.625, 1.0, 0.375, 1.0, 0.125, 0.5, 0.375, 0.5, 0.375, 0.75, 0.125, 0.75, 0.625, 0.5, 0.875, 0.5, 0.875, 0.75, 0.625, 0.75, 0.125, 0.5, 0.375, 0.5, 0.375, 0.75, 0.125, 0.75, 0.375, 0.25, 0.375, 0.5, 0.375, 0.5, 0.375, 0.25, 0.375, 0.0, 0.375, 0.25, 0.375, 0.25, 0.375, 0.0, 0.375, 0.5, 0.375, 0.75, 0.375, 0.75, 0.375, 0.5])
me_cube_001.use_remesh_fix_poles = True
me_cube_001.use_remesh_preserve_attributes = False
me_cube_001.use_mirror_vertex_groups = False
me_cube_001.update()

# ---- objects
ob_light = bpy.data.objects.new('Light', light_light)
ob_camera = bpy.data.objects.new('Camera', cam_camera)
ob_cube_011 = bpy.data.objects.new('Cube.011', me_cube_014)
ob_cube_001 = bpy.data.objects.new('Cube.001', me_cube_001)

# ---- transforms, parenting, visibility, modifiers, constraints
ob_light.location = (4.076, 1.005, 5.904)
ob_light.rotation_euler = (0.6503, 0.05522, 1.866)
ob_light.lock_rotations_4d = False
ob_light.empty_display_type = 'ARROWS'
ob_light.color = (0.0, 0.0, 0.0, 0.0)
ob_light.lineart.crease_threshold = 0.0
ob_camera.location = (7.359, -6.926, 4.958)
ob_camera.rotation_euler = (1.109, 0.0, 0.8149)
ob_camera.lock_rotations_4d = False
ob_camera.empty_display_type = 'ARROWS'
ob_camera.color = (0.0, 0.0, 0.0, 0.0)
ob_camera.display_type = 'WIRE'
ob_camera.lineart.crease_threshold = 0.0
ob_cube_011.location = (0.0, -60.75, 17.5)
ob_cube_011.scale = (37.5, 0.75, 16.75)
ob_cube_011.lineart.crease_threshold = 0.0
ob_cube_001.location = (0.0, 130.0, 0.0)
ob_cube_001.scale = (36.0, 60.0, 0.75)
ob_cube_001.lineart.crease_threshold = 0.0

# ---- collection membership
col_collection.objects.link(ob_light)
col_collection.objects.link(ob_camera)
col_box.objects.link(ob_cube_011)
col_box.objects.link(ob_cube_001)

# ---- scene / render settings (as saved in the file)
scene.camera = ob_camera
scene.frame_start = 1; scene.frame_end = 250; scene.frame_set(197)
scene.render.engine = 'BLENDER_EEVEE_NEXT'
scene.cycles.use_denoising = False
scene.cycles.samples = 128
scene.cycles.sampling_pattern = 'TABULATED_SOBOL'
scene.cycles.use_adaptive_sampling = False
scene.cycles.use_light_tree = False
scene.view_settings.view_transform = 'Filmic'
scene.unit_settings.scale_length = 0.001
bpy.context.view_layer.update()
